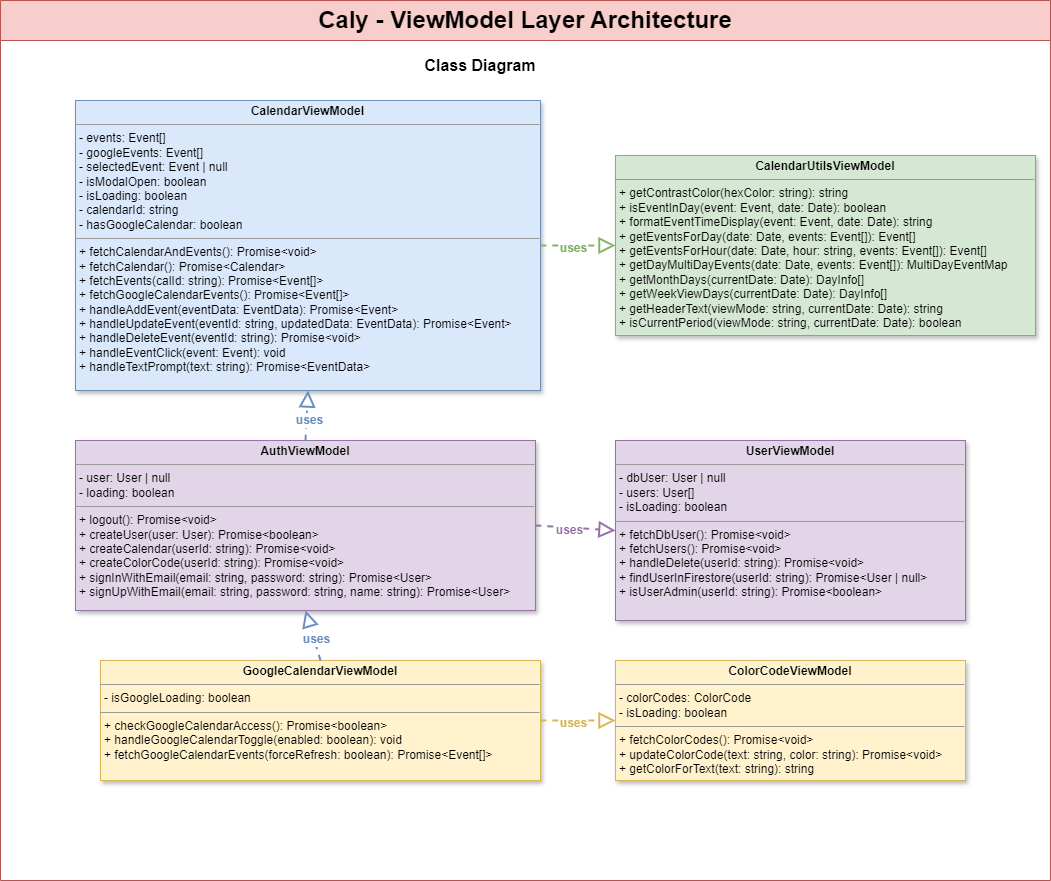

The diagram above was exported from draw.io. Its source (the exported page's mxGraphModel, read from the mxfile embedded in the PNG):
<mxGraphModel dx="910" dy="413" grid="1" gridSize="10" guides="1" tooltips="1" connect="1" arrows="1" fold="1" page="1" pageScale="1" pageWidth="1100" pageHeight="1100" math="0" shadow="0">
  <root>
    <mxCell id="0" />
    <mxCell id="1" parent="0" />
    <mxCell id="container" value="Caly - ViewModel Layer Architecture" style="swimlane;whiteSpace=wrap;html=1;fillColor=#f8cecc;strokeColor=#b85450;fontStyle=1;fontSize=24;startSize=40;" vertex="1" parent="1">
      <mxGeometry x="50" y="20" width="1050" height="880" as="geometry" />
    </mxCell>
    <mxCell id="2" value="Class Diagram" style="text;html=1;strokeColor=none;fillColor=none;align=center;verticalAlign=middle;whiteSpace=wrap;rounded=0;fontSize=16;fontStyle=1" parent="container" vertex="1">
      <mxGeometry x="340" y="50" width="280" height="30" as="geometry" />
    </mxCell>
    <mxCell id="3" value="&lt;p style=&quot;margin:0px;margin-top:4px;text-align:center;&quot;&gt;&lt;b&gt;CalendarViewModel&lt;/b&gt;&lt;/p&gt;&lt;hr size=&quot;1&quot;&gt;&lt;p style=&quot;margin:0px;margin-left:4px;&quot;&gt;- events: Event[]&lt;/p&gt;&lt;p style=&quot;margin:0px;margin-left:4px;&quot;&gt;- googleEvents: Event[]&lt;/p&gt;&lt;p style=&quot;margin:0px;margin-left:4px;&quot;&gt;- selectedEvent: Event | null&lt;/p&gt;&lt;p style=&quot;margin:0px;margin-left:4px;&quot;&gt;- isModalOpen: boolean&lt;/p&gt;&lt;p style=&quot;margin:0px;margin-left:4px;&quot;&gt;- isLoading: boolean&lt;/p&gt;&lt;p style=&quot;margin:0px;margin-left:4px;&quot;&gt;- calendarId: string&lt;/p&gt;&lt;p style=&quot;margin:0px;margin-left:4px;&quot;&gt;- hasGoogleCalendar: boolean&lt;/p&gt;&lt;hr size=&quot;1&quot;&gt;&lt;p style=&quot;margin:0px;margin-left:4px;&quot;&gt;+ fetchCalendarAndEvents(): Promise&amp;lt;void&amp;gt;&lt;/p&gt;&lt;p style=&quot;margin:0px;margin-left:4px;&quot;&gt;+ fetchCalendar(): Promise&amp;lt;Calendar&amp;gt;&lt;/p&gt;&lt;p style=&quot;margin:0px;margin-left:4px;&quot;&gt;+ fetchEvents(calId: string): Promise&amp;lt;Event[]&amp;gt;&lt;/p&gt;&lt;p style=&quot;margin:0px;margin-left:4px;&quot;&gt;+ fetchGoogleCalendarEvents(): Promise&amp;lt;Event[]&amp;gt;&lt;/p&gt;&lt;p style=&quot;margin:0px;margin-left:4px;&quot;&gt;+ handleAddEvent(eventData: EventData): Promise&amp;lt;Event&amp;gt;&lt;/p&gt;&lt;p style=&quot;margin:0px;margin-left:4px;&quot;&gt;+ handleUpdateEvent(eventId: string, updatedData: EventData): Promise&amp;lt;Event&amp;gt;&lt;/p&gt;&lt;p style=&quot;margin:0px;margin-left:4px;&quot;&gt;+ handleDeleteEvent(eventId: string): Promise&amp;lt;void&amp;gt;&lt;/p&gt;&lt;p style=&quot;margin:0px;margin-left:4px;&quot;&gt;+ handleEventClick(event: Event): void&lt;/p&gt;&lt;p style=&quot;margin:0px;margin-left:4px;&quot;&gt;+ handleTextPrompt(text: string): Promise&amp;lt;EventData&amp;gt;&lt;/p&gt;" style="verticalAlign=top;align=left;overflow=fill;fontSize=12;fontFamily=Helvetica;html=1;fillColor=#dae8fc;strokeColor=#6c8ebf;rounded=1;shadow=1;arcSize=0;" parent="container" vertex="1">
      <mxGeometry x="75" y="100" width="465" height="290" as="geometry" />
    </mxCell>
    <mxCell id="4" value="&lt;p style=&quot;margin:0px;margin-top:4px;text-align:center;&quot;&gt;&lt;b&gt;CalendarUtilsViewModel&lt;/b&gt;&lt;/p&gt;&lt;hr size=&quot;1&quot;&gt;&lt;p style=&quot;margin:0px;margin-left:4px;&quot;&gt;+ getContrastColor(hexColor: string): string&lt;/p&gt;&lt;p style=&quot;margin:0px;margin-left:4px;&quot;&gt;+ isEventInDay(event: Event, date: Date): boolean&lt;/p&gt;&lt;p style=&quot;margin:0px;margin-left:4px;&quot;&gt;+ formatEventTimeDisplay(event: Event, date: Date): string&lt;/p&gt;&lt;p style=&quot;margin:0px;margin-left:4px;&quot;&gt;+ getEventsForDay(date: Date, events: Event[]): Event[]&lt;/p&gt;&lt;p style=&quot;margin:0px;margin-left:4px;&quot;&gt;+ getEventsForHour(date: Date, hour: string, events: Event[]): Event[]&lt;/p&gt;&lt;p style=&quot;margin:0px;margin-left:4px;&quot;&gt;+ getDayMultiDayEvents(date: Date, events: Event[]): MultiDayEventMap&lt;/p&gt;&lt;p style=&quot;margin:0px;margin-left:4px;&quot;&gt;+ getMonthDays(currentDate: Date): DayInfo[]&lt;/p&gt;&lt;p style=&quot;margin:0px;margin-left:4px;&quot;&gt;+ getWeekViewDays(currentDate: Date): DayInfo[]&lt;/p&gt;&lt;p style=&quot;margin:0px;margin-left:4px;&quot;&gt;+ getHeaderText(viewMode: string, currentDate: Date): string&lt;/p&gt;&lt;p style=&quot;margin:0px;margin-left:4px;&quot;&gt;+ isCurrentPeriod(viewMode: string, currentDate: Date): boolean&lt;/p&gt;" style="verticalAlign=top;align=left;overflow=fill;fontSize=12;fontFamily=Helvetica;html=1;fillColor=#d5e8d4;strokeColor=#82b366;rounded=1;shadow=1;arcSize=0;" parent="container" vertex="1">
      <mxGeometry x="615" y="155" width="420" height="180" as="geometry" />
    </mxCell>
    <mxCell id="5" value="&lt;p style=&quot;margin:0px;margin-top:4px;text-align:center;&quot;&gt;&lt;b&gt;AuthViewModel&lt;/b&gt;&lt;/p&gt;&lt;hr size=&quot;1&quot;&gt;&lt;p style=&quot;margin:0px;margin-left:4px;&quot;&gt;- user: User | null&lt;/p&gt;&lt;p style=&quot;margin:0px;margin-left:4px;&quot;&gt;- loading: boolean&lt;/p&gt;&lt;hr size=&quot;1&quot;&gt;&lt;p style=&quot;margin:0px;margin-left:4px;&quot;&gt;+ logout(): Promise&amp;lt;void&amp;gt;&lt;/p&gt;&lt;p style=&quot;margin:0px;margin-left:4px;&quot;&gt;+ createUser(user: User): Promise&amp;lt;boolean&amp;gt;&lt;/p&gt;&lt;p style=&quot;margin:0px;margin-left:4px;&quot;&gt;+ createCalendar(userId: string): Promise&amp;lt;void&amp;gt;&lt;/p&gt;&lt;p style=&quot;margin:0px;margin-left:4px;&quot;&gt;+ createColorCode(userId: string): Promise&amp;lt;void&amp;gt;&lt;/p&gt;&lt;p style=&quot;margin:0px;margin-left:4px;&quot;&gt;+ signInWithEmail(email: string, password: string): Promise&amp;lt;User&amp;gt;&lt;/p&gt;&lt;p style=&quot;margin:0px;margin-left:4px;&quot;&gt;+ signUpWithEmail(email: string, password: string, name: string): Promise&amp;lt;User&amp;gt;&lt;/p&gt;" style="verticalAlign=top;align=left;overflow=fill;fontSize=12;fontFamily=Helvetica;html=1;fillColor=#e1d5e7;strokeColor=#9673a6;rounded=1;shadow=1;arcSize=0;" parent="container" vertex="1">
      <mxGeometry x="75" y="440" width="460" height="170" as="geometry" />
    </mxCell>
    <mxCell id="6" value="&lt;p style=&quot;margin:0px;margin-top:4px;text-align:center;&quot;&gt;&lt;b&gt;UserViewModel&lt;/b&gt;&lt;/p&gt;&lt;hr size=&quot;1&quot;&gt;&lt;p style=&quot;margin:0px;margin-left:4px;&quot;&gt;- dbUser: User | null&lt;/p&gt;&lt;p style=&quot;margin:0px;margin-left:4px;&quot;&gt;- users: User[]&lt;/p&gt;&lt;p style=&quot;margin:0px;margin-left:4px;&quot;&gt;- isLoading: boolean&lt;/p&gt;&lt;hr size=&quot;1&quot;&gt;&lt;p style=&quot;margin:0px;margin-left:4px;&quot;&gt;+ fetchDbUser(): Promise&amp;lt;void&amp;gt;&lt;/p&gt;&lt;p style=&quot;margin:0px;margin-left:4px;&quot;&gt;+ fetchUsers(): Promise&amp;lt;void&amp;gt;&lt;/p&gt;&lt;p style=&quot;margin:0px;margin-left:4px;&quot;&gt;+ handleDelete(userId: string): Promise&amp;lt;void&amp;gt;&lt;/p&gt;&lt;p style=&quot;margin:0px;margin-left:4px;&quot;&gt;+ findUserInFirestore(userId: string): Promise&amp;lt;User | null&amp;gt;&lt;/p&gt;&lt;p style=&quot;margin:0px;margin-left:4px;&quot;&gt;+ isUserAdmin(userId: string): Promise&amp;lt;boolean&amp;gt;&lt;/p&gt;" style="verticalAlign=top;align=left;overflow=fill;fontSize=12;fontFamily=Helvetica;html=1;fillColor=#e1d5e7;strokeColor=#9673a6;rounded=1;shadow=1;arcSize=0;" parent="container" vertex="1">
      <mxGeometry x="615" y="440" width="350" height="180" as="geometry" />
    </mxCell>
    <mxCell id="7" value="&lt;p style=&quot;margin:0px;margin-top:4px;text-align:center;&quot;&gt;&lt;b&gt;GoogleCalendarViewModel&lt;/b&gt;&lt;/p&gt;&lt;hr size=&quot;1&quot;&gt;&lt;p style=&quot;margin:0px;margin-left:4px;&quot;&gt;- isGoogleLoading: boolean&lt;/p&gt;&lt;hr size=&quot;1&quot;&gt;&lt;p style=&quot;margin:0px;margin-left:4px;&quot;&gt;+ checkGoogleCalendarAccess(): Promise&amp;lt;boolean&amp;gt;&lt;/p&gt;&lt;p style=&quot;margin:0px;margin-left:4px;&quot;&gt;+ handleGoogleCalendarToggle(enabled: boolean): void&lt;/p&gt;&lt;p style=&quot;margin:0px;margin-left:4px;&quot;&gt;+ fetchGoogleCalendarEvents(forceRefresh: boolean): Promise&amp;lt;Event[]&amp;gt;&lt;/p&gt;" style="verticalAlign=top;align=left;overflow=fill;fontSize:12;fontFamily=Helvetica;html=1;fillColor=#fff2cc;strokeColor=#d6b656;rounded=1;shadow=1;arcSize=0;" parent="container" vertex="1">
      <mxGeometry x="100" y="660" width="440" height="120" as="geometry" />
    </mxCell>
    <mxCell id="8" value="&lt;p style=&quot;margin:0px;margin-top:4px;text-align:center;&quot;&gt;&lt;b&gt;ColorCodeViewModel&lt;/b&gt;&lt;/p&gt;&lt;hr size=&quot;1&quot;&gt;&lt;p style=&quot;margin:0px;margin-left:4px;&quot;&gt;- colorCodes: ColorCode&lt;/p&gt;&lt;p style=&quot;margin:0px;margin-left:4px;&quot;&gt;- isLoading: boolean&lt;/p&gt;&lt;hr size=&quot;1&quot;&gt;&lt;p style=&quot;margin:0px;margin-left:4px;&quot;&gt;+ fetchColorCodes(): Promise&amp;lt;void&amp;gt;&lt;/p&gt;&lt;p style=&quot;margin:0px;margin-left:4px;&quot;&gt;+ updateColorCode(text: string, color: string): Promise&amp;lt;void&amp;gt;&lt;/p&gt;&lt;p style=&quot;margin:0px;margin-left:4px;&quot;&gt;+ getColorForText(text: string): string&lt;/p&gt;" style="verticalAlign=top;align=left;overflow=fill;fontSize:12;fontFamily=Helvetica;html=1;fillColor=#fff2cc;strokeColor=#d6b656;rounded=1;shadow=1;arcSize=0;" parent="container" vertex="1">
      <mxGeometry x="615" y="660" width="350" height="120" as="geometry" />
    </mxCell>
    <mxCell id="10" value="" style="endArrow=block;dashed=1;endFill=0;endSize=12;html=1;exitX=0.5;exitY=0;exitDx=0;exitDy=0;entryX=0.5;entryY=1;entryDx=0;entryDy=0;strokeWidth=2;strokeColor=#6c8ebf;curved=1;" parent="container" source="7" target="5" edge="1">
      <mxGeometry width="160" relative="1" as="geometry">
        <mxPoint x="340" y="380" as="sourcePoint" />
        <mxPoint x="500" y="380" as="targetPoint" />
      </mxGeometry>
    </mxCell>
    <mxCell id="11" value="uses" style="edgeLabel;html=1;align=center;verticalAlign=middle;resizable=0;points=[];fontSize=12;fontStyle=1;fontColor=#6c8ebf;labelBackgroundColor=#FFFFFF;" parent="10" vertex="1" connectable="0">
      <mxGeometry x="-0.1429" y="-2" relative="1" as="geometry">
        <mxPoint as="offset" />
      </mxGeometry>
    </mxCell>
    <mxCell id="12" value="" style="endArrow=block;dashed=1;endFill=0;endSize=12;html=1;exitX=0.5;exitY=0;exitDx=0;exitDy=0;entryX=0.5;entryY=1;entryDx=0;entryDy=0;strokeWidth=2;strokeColor=#6c8ebf;curved=1;" parent="container" source="5" target="3" edge="1">
      <mxGeometry width="160" relative="1" as="geometry">
        <mxPoint x="310" y="610" as="sourcePoint" />
        <mxPoint x="310" y="570" as="targetPoint" />
      </mxGeometry>
    </mxCell>
    <mxCell id="13" value="uses" style="edgeLabel;html=1;align=center;verticalAlign=middle;resizable=0;points=[];fontSize=12;fontStyle=1;fontColor=#6c8ebf;labelBackgroundColor=#FFFFFF;" parent="12" vertex="1" connectable="0">
      <mxGeometry x="-0.1429" y="-2" relative="1" as="geometry">
        <mxPoint as="offset" />
      </mxGeometry>
    </mxCell>
    <mxCell id="14" value="" style="endArrow=block;dashed=1;endFill=0;endSize=12;html=1;exitX=1;exitY=0.5;exitDx=0;exitDy=0;entryX=0;entryY=0.5;entryDx=0;entryDy=0;strokeWidth=2;strokeColor=#82b366;curved=1;" parent="container" source="3" target="4" edge="1">
      <mxGeometry width="160" relative="1" as="geometry">
        <mxPoint x="310" y="610" as="sourcePoint" />
        <mxPoint x="310" y="570" as="targetPoint" />
      </mxGeometry>
    </mxCell>
    <mxCell id="15" value="uses" style="edgeLabel;html=1;align=center;verticalAlign=middle;resizable=0;points=[];fontSize=12;fontStyle=1;fontColor=#82b366;labelBackgroundColor=#FFFFFF;" parent="14" vertex="1" connectable="0">
      <mxGeometry x="-0.1429" y="-2" relative="1" as="geometry">
        <mxPoint as="offset" />
      </mxGeometry>
    </mxCell>
    <mxCell id="16" value="" style="endArrow=block;dashed=1;endFill=0;endSize=12;html=1;exitX=1;exitY=0.5;exitDx=0;exitDy=0;entryX=0;entryY=0.5;entryDx=0;entryDy=0;strokeWidth=2;strokeColor=#9673a6;curved=1;" parent="container" source="5" target="6" edge="1">
      <mxGeometry width="160" relative="1" as="geometry">
        <mxPoint x="310" y="610" as="sourcePoint" />
        <mxPoint x="310" y="570" as="targetPoint" />
      </mxGeometry>
    </mxCell>
    <mxCell id="17" value="uses" style="edgeLabel;html=1;align=center;verticalAlign=middle;resizable=0;points=[];fontSize=12;fontStyle=1;fontColor=#9673a6;labelBackgroundColor=#FFFFFF;" parent="16" vertex="1" connectable="0">
      <mxGeometry x="-0.1429" y="-2" relative="1" as="geometry">
        <mxPoint as="offset" />
      </mxGeometry>
    </mxCell>
    <mxCell id="20" value="" style="endArrow=block;dashed=1;endFill=0;endSize=12;html=1;exitX=1;exitY=0.5;exitDx=0;exitDy=0;entryX=0;entryY=0.5;entryDx=0;entryDy=0;strokeWidth=2;strokeColor=#d6b656;curved=1;" parent="container" source="7" target="8" edge="1">
      <mxGeometry width="160" relative="1" as="geometry">
        <mxPoint x="310" y="610" as="sourcePoint" />
        <mxPoint x="310" y="570" as="targetPoint" />
      </mxGeometry>
    </mxCell>
    <mxCell id="21" value="uses" style="edgeLabel;html=1;align=center;verticalAlign=middle;resizable=0;points=[];fontSize=12;fontStyle=1;fontColor=#d6b656;labelBackgroundColor=#FFFFFF;" parent="20" vertex="1" connectable="0">
      <mxGeometry x="-0.1429" y="-2" relative="1" as="geometry">
        <mxPoint as="offset" />
      </mxGeometry>
    </mxCell>
  </root>
</mxGraphModel>